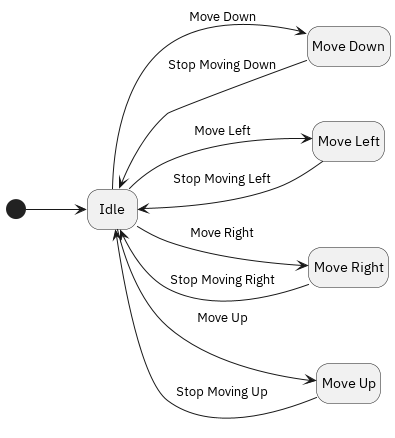

The diagram above was rendered by PlantUML. Its source (embedded in the PNG):
@startuml

left to right direction

hide empty description

state "Idle" as idle
state "Move Down" as move_down
state "Move Left" as move_left
state "Move Right" as move_right
state "Move Up" as move_up

[*] --> idle

idle --> move_down : Move Down
idle --> move_left : Move Left
idle --> move_right : Move Right
idle --> move_up : Move Up

move_down --> idle : Stop Moving Down
move_left --> idle : Stop Moving Left
move_right --> idle : Stop Moving Right
move_up --> idle : Stop Moving Up

@enduml